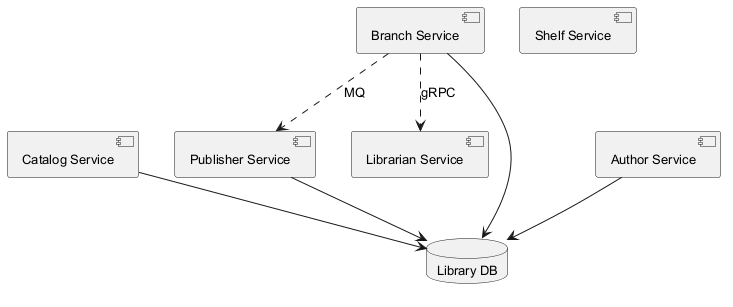

The diagram above was rendered by PlantUML. Its source (embedded in the PNG):
@startuml
skinparam defaultFontSize 13
component "Catalog Service" as C_CatalogService
component "Publisher Service" as C_PublisherService
component "Branch Service" as C_BranchService
component "Shelf Service" as C_ShelfService
component "Author Service" as C_AuthorService
component "Librarian Service" as C_LibrarianService
database "Library DB" as DB_library
C_CatalogService --> DB_library
C_PublisherService --> DB_library
C_BranchService --> DB_library
C_AuthorService --> DB_library
C_BranchService ..> C_PublisherService : MQ
C_BranchService ..> C_LibrarianService : gRPC
@enduml